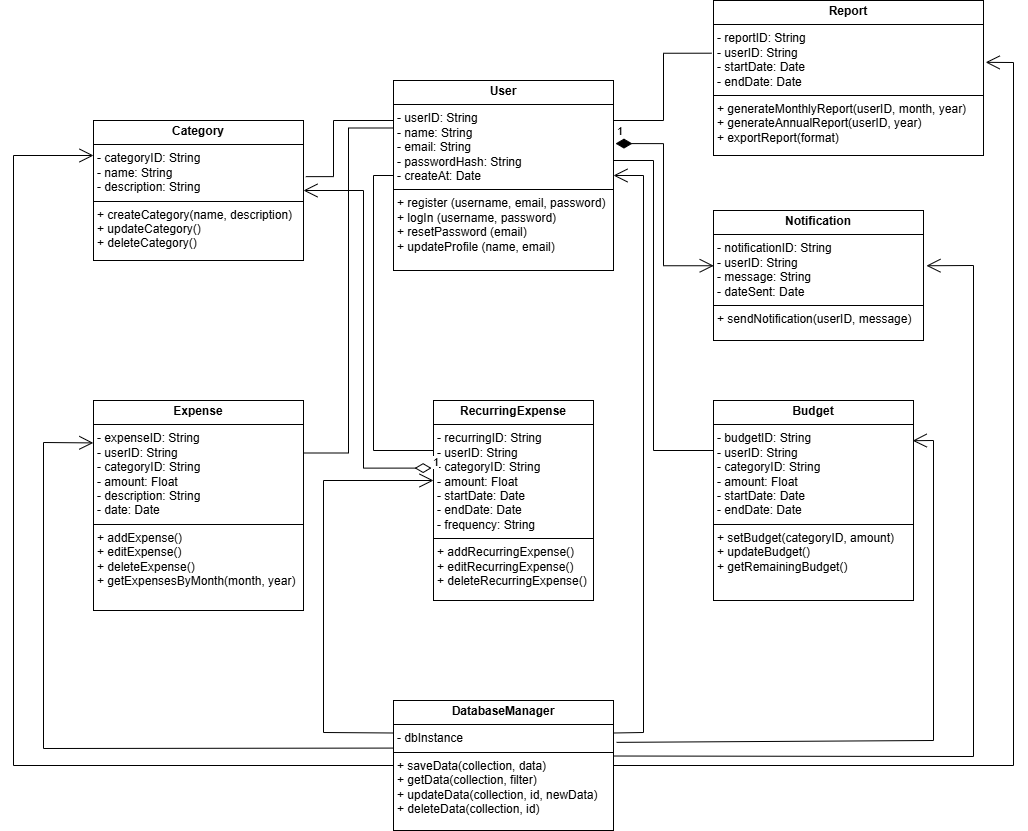

The diagram above was exported from draw.io. Its source (the exported page's mxGraphModel, read from the mxfile embedded in the PNG):
<mxGraphModel dx="2163" dy="754" grid="1" gridSize="10" guides="1" tooltips="1" connect="1" arrows="1" fold="1" page="1" pageScale="1" pageWidth="850" pageHeight="1100" math="0" shadow="0">
  <root>
    <mxCell id="0" />
    <mxCell id="1" parent="0" />
    <mxCell id="COhn-QclXBq87OARWnJY-34" style="edgeStyle=orthogonalEdgeStyle;rounded=0;orthogonalLoop=1;jettySize=auto;html=1;exitX=0;exitY=0.25;exitDx=0;exitDy=0;entryX=1;entryY=0.25;entryDx=0;entryDy=0;endArrow=none;endFill=0;" edge="1" parent="1" source="COhn-QclXBq87OARWnJY-8" target="COhn-QclXBq87OARWnJY-9">
      <mxGeometry relative="1" as="geometry" />
    </mxCell>
    <mxCell id="COhn-QclXBq87OARWnJY-37" style="edgeStyle=orthogonalEdgeStyle;rounded=0;orthogonalLoop=1;jettySize=auto;html=1;exitX=1;exitY=0.25;exitDx=0;exitDy=0;entryX=0;entryY=0.25;entryDx=0;entryDy=0;endArrow=none;endFill=0;" edge="1" parent="1" source="COhn-QclXBq87OARWnJY-8" target="COhn-QclXBq87OARWnJY-11">
      <mxGeometry relative="1" as="geometry">
        <Array as="points">
          <mxPoint x="400" y="440" />
          <mxPoint x="440" y="440" />
          <mxPoint x="440" y="730" />
        </Array>
      </mxGeometry>
    </mxCell>
    <mxCell id="COhn-QclXBq87OARWnJY-40" style="edgeStyle=orthogonalEdgeStyle;rounded=0;orthogonalLoop=1;jettySize=auto;html=1;exitX=0;exitY=0.5;exitDx=0;exitDy=0;entryX=0;entryY=0.25;entryDx=0;entryDy=0;endArrow=none;endFill=0;" edge="1" parent="1" source="COhn-QclXBq87OARWnJY-8" target="COhn-QclXBq87OARWnJY-12">
      <mxGeometry relative="1" as="geometry" />
    </mxCell>
    <mxCell id="COhn-QclXBq87OARWnJY-8" value="&lt;p style=&quot;margin:0px;margin-top:4px;text-align:center;&quot;&gt;&lt;b&gt;User&lt;/b&gt;&lt;/p&gt;&lt;hr size=&quot;1&quot; style=&quot;border-style:solid;&quot;&gt;&lt;p style=&quot;margin:0px;margin-left:4px;&quot;&gt;- userID: String&lt;/p&gt;&lt;p style=&quot;margin:0px;margin-left:4px;&quot;&gt;- name: String&lt;/p&gt;&lt;p style=&quot;margin:0px;margin-left:4px;&quot;&gt;- email: String&lt;/p&gt;&lt;p style=&quot;margin:0px;margin-left:4px;&quot;&gt;- passwordHash: String&lt;/p&gt;&lt;p style=&quot;margin:0px;margin-left:4px;&quot;&gt;- createAt: Date&lt;/p&gt;&lt;hr size=&quot;1&quot; style=&quot;border-style:solid;&quot;&gt;&lt;p style=&quot;margin:0px;margin-left:4px;&quot;&gt;+ register (username, email, password)&lt;/p&gt;&lt;p style=&quot;margin:0px;margin-left:4px;&quot;&gt;+ logIn (username, password)&lt;/p&gt;&lt;p style=&quot;margin:0px;margin-left:4px;&quot;&gt;+ resetPassword (email)&lt;/p&gt;&lt;p style=&quot;margin:0px;margin-left:4px;&quot;&gt;+ updateProfile (name, email)&lt;/p&gt;" style="verticalAlign=top;align=left;overflow=fill;html=1;whiteSpace=wrap;" vertex="1" parent="1">
      <mxGeometry x="180" y="360" width="220" height="190" as="geometry" />
    </mxCell>
    <mxCell id="COhn-QclXBq87OARWnJY-9" value="&lt;p style=&quot;margin:0px;margin-top:4px;text-align:center;&quot;&gt;&lt;b&gt;Expense&lt;/b&gt;&lt;/p&gt;&lt;hr size=&quot;1&quot; style=&quot;border-style:solid;&quot;&gt;&lt;p style=&quot;margin:0px;margin-left:4px;&quot;&gt;- expenseID: String&lt;/p&gt;&lt;p style=&quot;margin:0px;margin-left:4px;&quot;&gt;- userID: String&lt;/p&gt;&lt;p style=&quot;margin:0px;margin-left:4px;&quot;&gt;- categoryID: String&lt;/p&gt;&lt;p style=&quot;margin:0px;margin-left:4px;&quot;&gt;- amount: Float&lt;/p&gt;&lt;p style=&quot;margin:0px;margin-left:4px;&quot;&gt;- description: String&lt;/p&gt;&lt;p style=&quot;margin:0px;margin-left:4px;&quot;&gt;- date: Date&lt;span style=&quot;white-space: pre;&quot;&gt;&#09;&lt;/span&gt;&lt;/p&gt;&lt;hr size=&quot;1&quot; style=&quot;border-style:solid;&quot;&gt;&lt;p style=&quot;margin:0px;margin-left:4px;&quot;&gt;+ addExpense()&lt;/p&gt;&lt;p style=&quot;margin:0px;margin-left:4px;&quot;&gt;+ editExpense()&lt;/p&gt;&lt;p style=&quot;margin:0px;margin-left:4px;&quot;&gt;+ deleteExpense()&lt;/p&gt;&lt;p style=&quot;margin:0px;margin-left:4px;&quot;&gt;+ getExpensesByMonth(month, year)&lt;/p&gt;" style="verticalAlign=top;align=left;overflow=fill;html=1;whiteSpace=wrap;" vertex="1" parent="1">
      <mxGeometry x="-120" y="680" width="210" height="210" as="geometry" />
    </mxCell>
    <mxCell id="COhn-QclXBq87OARWnJY-10" value="&lt;p style=&quot;margin:0px;margin-top:4px;text-align:center;&quot;&gt;&lt;b&gt;Category&lt;/b&gt;&lt;/p&gt;&lt;hr size=&quot;1&quot; style=&quot;border-style:solid;&quot;&gt;&lt;p style=&quot;margin:0px;margin-left:4px;&quot;&gt;- categoryID: String&lt;/p&gt;&lt;p style=&quot;margin:0px;margin-left:4px;&quot;&gt;- name: String&lt;/p&gt;&lt;p style=&quot;margin:0px;margin-left:4px;&quot;&gt;- description: String&lt;/p&gt;&lt;hr size=&quot;1&quot; style=&quot;border-style:solid;&quot;&gt;&lt;p style=&quot;margin:0px;margin-left:4px;&quot;&gt;+ createCategory(name, description)&lt;/p&gt;&lt;p style=&quot;margin:0px;margin-left:4px;&quot;&gt;+ updateCategory()&lt;/p&gt;&lt;p style=&quot;margin:0px;margin-left:4px;&quot;&gt;+ deleteCategory()&lt;/p&gt;" style="verticalAlign=top;align=left;overflow=fill;html=1;whiteSpace=wrap;" vertex="1" parent="1">
      <mxGeometry x="-120" y="400" width="210" height="140" as="geometry" />
    </mxCell>
    <mxCell id="COhn-QclXBq87OARWnJY-11" value="&lt;p style=&quot;margin:0px;margin-top:4px;text-align:center;&quot;&gt;&lt;b&gt;Budget&lt;/b&gt;&lt;/p&gt;&lt;hr size=&quot;1&quot; style=&quot;border-style:solid;&quot;&gt;&lt;p style=&quot;margin:0px;margin-left:4px;&quot;&gt;- budgetID: String&lt;/p&gt;&lt;p style=&quot;margin:0px;margin-left:4px;&quot;&gt;- userID: String&lt;/p&gt;&lt;p style=&quot;margin:0px;margin-left:4px;&quot;&gt;- categoryID: String&lt;/p&gt;&lt;p style=&quot;margin:0px;margin-left:4px;&quot;&gt;- amount: Float&lt;/p&gt;&lt;p style=&quot;margin:0px;margin-left:4px;&quot;&gt;- startDate: Date&lt;/p&gt;&lt;p style=&quot;margin:0px;margin-left:4px;&quot;&gt;- endDate: Date&lt;/p&gt;&lt;hr size=&quot;1&quot; style=&quot;border-style:solid;&quot;&gt;&lt;p style=&quot;margin:0px;margin-left:4px;&quot;&gt;+ setBudget(categoryID, amount)&lt;/p&gt;&lt;p style=&quot;margin:0px;margin-left:4px;&quot;&gt;+ updateBudget()&lt;/p&gt;&lt;p style=&quot;margin:0px;margin-left:4px;&quot;&gt;+ getRemainingBudget()&lt;/p&gt;" style="verticalAlign=top;align=left;overflow=fill;html=1;whiteSpace=wrap;" vertex="1" parent="1">
      <mxGeometry x="500" y="680" width="200" height="200" as="geometry" />
    </mxCell>
    <mxCell id="COhn-QclXBq87OARWnJY-12" value="&lt;p style=&quot;margin:0px;margin-top:4px;text-align:center;&quot;&gt;&lt;b&gt;RecurringExpense&lt;/b&gt;&lt;/p&gt;&lt;hr size=&quot;1&quot; style=&quot;border-style:solid;&quot;&gt;&lt;p style=&quot;margin:0px;margin-left:4px;&quot;&gt;- recurringID: String&lt;/p&gt;&lt;p style=&quot;margin:0px;margin-left:4px;&quot;&gt;- userID: String&lt;/p&gt;&lt;p style=&quot;margin:0px;margin-left:4px;&quot;&gt;- categoryID: String&lt;/p&gt;&lt;p style=&quot;margin:0px;margin-left:4px;&quot;&gt;- amount: Float&lt;/p&gt;&lt;p style=&quot;margin:0px;margin-left:4px;&quot;&gt;- startDate: Date&lt;/p&gt;&lt;p style=&quot;margin:0px;margin-left:4px;&quot;&gt;- endDate: Date&lt;/p&gt;&lt;p style=&quot;margin:0px;margin-left:4px;&quot;&gt;- frequency: String&lt;/p&gt;&lt;hr size=&quot;1&quot; style=&quot;border-style:solid;&quot;&gt;&lt;p style=&quot;margin:0px;margin-left:4px;&quot;&gt;+ addRecurringExpense()&lt;/p&gt;&lt;p style=&quot;margin:0px;margin-left:4px;&quot;&gt;+ editRecurringExpense()&lt;/p&gt;&lt;p style=&quot;margin:0px;margin-left:4px;&quot;&gt;+ deleteRecurringExpense()&lt;/p&gt;" style="verticalAlign=top;align=left;overflow=fill;html=1;whiteSpace=wrap;" vertex="1" parent="1">
      <mxGeometry x="220" y="680" width="160" height="200" as="geometry" />
    </mxCell>
    <mxCell id="COhn-QclXBq87OARWnJY-13" value="&lt;p style=&quot;margin:0px;margin-top:4px;text-align:center;&quot;&gt;&lt;b&gt;Report&lt;/b&gt;&lt;/p&gt;&lt;hr size=&quot;1&quot; style=&quot;border-style:solid;&quot;&gt;&lt;p style=&quot;margin:0px;margin-left:4px;&quot;&gt;- reportID: String&amp;nbsp;&lt;/p&gt;&lt;p style=&quot;margin:0px;margin-left:4px;&quot;&gt;- userID: String&lt;/p&gt;&lt;p style=&quot;margin:0px;margin-left:4px;&quot;&gt;- startDate: Date&lt;/p&gt;&lt;p style=&quot;margin:0px;margin-left:4px;&quot;&gt;- endDate: Date&lt;/p&gt;&lt;hr size=&quot;1&quot; style=&quot;border-style:solid;&quot;&gt;&lt;p style=&quot;margin:0px;margin-left:4px;&quot;&gt;+ generateMonthlyReport(userID, month, year)&lt;/p&gt;&lt;p style=&quot;margin:0px;margin-left:4px;&quot;&gt;+ generateAnnualReport(userID, year)&lt;/p&gt;&lt;p style=&quot;margin:0px;margin-left:4px;&quot;&gt;+ exportReport(format)&lt;/p&gt;" style="verticalAlign=top;align=left;overflow=fill;html=1;whiteSpace=wrap;" vertex="1" parent="1">
      <mxGeometry x="500" y="280" width="270" height="155" as="geometry" />
    </mxCell>
    <mxCell id="COhn-QclXBq87OARWnJY-14" value="&lt;p style=&quot;margin:0px;margin-top:4px;text-align:center;&quot;&gt;&lt;b&gt;Notification&lt;/b&gt;&lt;/p&gt;&lt;hr size=&quot;1&quot; style=&quot;border-style:solid;&quot;&gt;&lt;p style=&quot;margin:0px;margin-left:4px;&quot;&gt;- notificationID: String&lt;/p&gt;&lt;p style=&quot;margin:0px;margin-left:4px;&quot;&gt;- userID: String&lt;/p&gt;&lt;p style=&quot;margin:0px;margin-left:4px;&quot;&gt;- message: String&lt;/p&gt;&lt;p style=&quot;margin:0px;margin-left:4px;&quot;&gt;- dateSent: Date&lt;/p&gt;&lt;hr size=&quot;1&quot; style=&quot;border-style:solid;&quot;&gt;&lt;p style=&quot;margin:0px;margin-left:4px;&quot;&gt;+ sendNotification(userID, message)&lt;/p&gt;" style="verticalAlign=top;align=left;overflow=fill;html=1;whiteSpace=wrap;" vertex="1" parent="1">
      <mxGeometry x="500" y="490" width="210" height="130" as="geometry" />
    </mxCell>
    <mxCell id="COhn-QclXBq87OARWnJY-15" value="&lt;p style=&quot;margin:0px;margin-top:4px;text-align:center;&quot;&gt;&lt;b&gt;DatabaseManager&lt;/b&gt;&lt;/p&gt;&lt;hr size=&quot;1&quot; style=&quot;border-style:solid;&quot;&gt;&lt;p style=&quot;margin:0px;margin-left:4px;&quot;&gt;- dbInstance&lt;/p&gt;&lt;hr size=&quot;1&quot; style=&quot;border-style:solid;&quot;&gt;&lt;p style=&quot;margin:0px;margin-left:4px;&quot;&gt;+ saveData(collection, data)&lt;/p&gt;&lt;p style=&quot;margin:0px;margin-left:4px;&quot;&gt;+ getData(collection, filter)&lt;/p&gt;&lt;p style=&quot;margin:0px;margin-left:4px;&quot;&gt;+ updateData(collection, id, newData)&lt;/p&gt;&lt;p style=&quot;margin:0px;margin-left:4px;&quot;&gt;+ deleteData(collection, id)&lt;/p&gt;" style="verticalAlign=top;align=left;overflow=fill;html=1;whiteSpace=wrap;" vertex="1" parent="1">
      <mxGeometry x="180" y="980" width="220" height="130" as="geometry" />
    </mxCell>
    <mxCell id="COhn-QclXBq87OARWnJY-36" style="edgeStyle=orthogonalEdgeStyle;rounded=0;orthogonalLoop=1;jettySize=auto;html=1;exitX=0;exitY=0.25;exitDx=0;exitDy=0;entryX=1.011;entryY=0.401;entryDx=0;entryDy=0;entryPerimeter=0;endArrow=none;endFill=0;" edge="1" parent="1" source="COhn-QclXBq87OARWnJY-8" target="COhn-QclXBq87OARWnJY-10">
      <mxGeometry relative="1" as="geometry">
        <Array as="points">
          <mxPoint x="180" y="400" />
          <mxPoint x="120" y="400" />
          <mxPoint x="120" y="456" />
        </Array>
      </mxGeometry>
    </mxCell>
    <mxCell id="COhn-QclXBq87OARWnJY-38" style="edgeStyle=orthogonalEdgeStyle;rounded=0;orthogonalLoop=1;jettySize=auto;html=1;exitX=1;exitY=0.25;exitDx=0;exitDy=0;entryX=-0.007;entryY=0.34;entryDx=0;entryDy=0;entryPerimeter=0;endArrow=none;endFill=0;" edge="1" parent="1" source="COhn-QclXBq87OARWnJY-8" target="COhn-QclXBq87OARWnJY-13">
      <mxGeometry relative="1" as="geometry">
        <Array as="points">
          <mxPoint x="400" y="400" />
          <mxPoint x="450" y="400" />
          <mxPoint x="450" y="333" />
        </Array>
      </mxGeometry>
    </mxCell>
    <mxCell id="COhn-QclXBq87OARWnJY-39" value="1" style="endArrow=open;html=1;endSize=12;startArrow=diamondThin;startSize=14;startFill=1;edgeStyle=orthogonalEdgeStyle;align=left;verticalAlign=bottom;rounded=0;exitX=1.009;exitY=0.332;exitDx=0;exitDy=0;exitPerimeter=0;entryX=0.001;entryY=0.425;entryDx=0;entryDy=0;entryPerimeter=0;" edge="1" parent="1" source="COhn-QclXBq87OARWnJY-8" target="COhn-QclXBq87OARWnJY-14">
      <mxGeometry x="-1" y="3" relative="1" as="geometry">
        <mxPoint x="260" y="610" as="sourcePoint" />
        <mxPoint x="420" y="610" as="targetPoint" />
      </mxGeometry>
    </mxCell>
    <mxCell id="COhn-QclXBq87OARWnJY-41" value="1" style="endArrow=open;html=1;endSize=12;startArrow=diamondThin;startSize=14;startFill=0;edgeStyle=orthogonalEdgeStyle;align=left;verticalAlign=bottom;rounded=0;exitX=-0.012;exitY=0.338;exitDx=0;exitDy=0;exitPerimeter=0;entryX=1;entryY=0.5;entryDx=0;entryDy=0;" edge="1" parent="1" source="COhn-QclXBq87OARWnJY-12" target="COhn-QclXBq87OARWnJY-10">
      <mxGeometry x="-1" y="3" relative="1" as="geometry">
        <mxPoint x="130" y="930" as="sourcePoint" />
        <mxPoint x="290" y="930" as="targetPoint" />
        <Array as="points">
          <mxPoint x="150" y="748" />
          <mxPoint x="150" y="470" />
        </Array>
      </mxGeometry>
    </mxCell>
    <mxCell id="COhn-QclXBq87OARWnJY-42" value="" style="endArrow=open;endFill=1;endSize=12;html=1;rounded=0;exitX=1;exitY=0.25;exitDx=0;exitDy=0;entryX=1;entryY=0.5;entryDx=0;entryDy=0;" edge="1" parent="1" source="COhn-QclXBq87OARWnJY-15" target="COhn-QclXBq87OARWnJY-8">
      <mxGeometry width="160" relative="1" as="geometry">
        <mxPoint x="440" y="1010" as="sourcePoint" />
        <mxPoint x="600" y="1010" as="targetPoint" />
        <Array as="points">
          <mxPoint x="430" y="1012" />
          <mxPoint x="430" y="455" />
        </Array>
      </mxGeometry>
    </mxCell>
    <mxCell id="COhn-QclXBq87OARWnJY-43" value="" style="endArrow=open;endFill=1;endSize=12;html=1;rounded=0;exitX=1.014;exitY=0.322;exitDx=0;exitDy=0;exitPerimeter=0;entryX=0.996;entryY=0.201;entryDx=0;entryDy=0;entryPerimeter=0;" edge="1" parent="1" source="COhn-QclXBq87OARWnJY-15" target="COhn-QclXBq87OARWnJY-11">
      <mxGeometry width="160" relative="1" as="geometry">
        <mxPoint x="460" y="1040" as="sourcePoint" />
        <mxPoint x="800" y="510" as="targetPoint" />
        <Array as="points">
          <mxPoint x="720" y="1020" />
          <mxPoint x="720" y="720" />
        </Array>
      </mxGeometry>
    </mxCell>
    <mxCell id="COhn-QclXBq87OARWnJY-44" value="" style="endArrow=open;endFill=1;endSize=12;html=1;rounded=0;exitX=1;exitY=0.5;exitDx=0;exitDy=0;entryX=1.008;entryY=0.399;entryDx=0;entryDy=0;entryPerimeter=0;" edge="1" parent="1" source="COhn-QclXBq87OARWnJY-15" target="COhn-QclXBq87OARWnJY-13">
      <mxGeometry width="160" relative="1" as="geometry">
        <mxPoint x="480" y="1060" as="sourcePoint" />
        <mxPoint x="800" y="570" as="targetPoint" />
        <Array as="points">
          <mxPoint x="800" y="1045" />
          <mxPoint x="800" y="342" />
        </Array>
      </mxGeometry>
    </mxCell>
    <mxCell id="COhn-QclXBq87OARWnJY-45" value="" style="endArrow=open;endFill=1;endSize=12;html=1;rounded=0;exitX=1.004;exitY=0.427;exitDx=0;exitDy=0;exitPerimeter=0;entryX=1.014;entryY=0.425;entryDx=0;entryDy=0;entryPerimeter=0;" edge="1" parent="1" source="COhn-QclXBq87OARWnJY-15" target="COhn-QclXBq87OARWnJY-14">
      <mxGeometry width="160" relative="1" as="geometry">
        <mxPoint x="490" y="1080" as="sourcePoint" />
        <mxPoint x="750" y="590" as="targetPoint" />
        <Array as="points">
          <mxPoint x="760" y="1036" />
          <mxPoint x="760" y="545" />
        </Array>
      </mxGeometry>
    </mxCell>
    <mxCell id="COhn-QclXBq87OARWnJY-46" value="" style="endArrow=open;endFill=1;endSize=12;html=1;rounded=0;exitX=0;exitY=0.25;exitDx=0;exitDy=0;entryX=0;entryY=0.4;entryDx=0;entryDy=0;entryPerimeter=0;" edge="1" parent="1" source="COhn-QclXBq87OARWnJY-15" target="COhn-QclXBq87OARWnJY-12">
      <mxGeometry width="160" relative="1" as="geometry">
        <mxPoint x="-40" y="950" as="sourcePoint" />
        <mxPoint x="120" y="950" as="targetPoint" />
        <Array as="points">
          <mxPoint x="110" y="1012" />
          <mxPoint x="110" y="760" />
        </Array>
      </mxGeometry>
    </mxCell>
    <mxCell id="COhn-QclXBq87OARWnJY-47" value="" style="endArrow=open;endFill=1;endSize=12;html=1;rounded=0;exitX=-0.004;exitY=0.366;exitDx=0;exitDy=0;exitPerimeter=0;entryX=-0.001;entryY=0.202;entryDx=0;entryDy=0;entryPerimeter=0;" edge="1" parent="1" source="COhn-QclXBq87OARWnJY-15" target="COhn-QclXBq87OARWnJY-9">
      <mxGeometry width="160" relative="1" as="geometry">
        <mxPoint x="-90" y="960" as="sourcePoint" />
        <mxPoint x="-170" y="750" as="targetPoint" />
        <Array as="points">
          <mxPoint x="-170" y="1028" />
          <mxPoint x="-170" y="722" />
        </Array>
      </mxGeometry>
    </mxCell>
    <mxCell id="COhn-QclXBq87OARWnJY-48" value="" style="endArrow=open;endFill=1;endSize=12;html=1;rounded=0;exitX=0;exitY=0.5;exitDx=0;exitDy=0;entryX=0;entryY=0.25;entryDx=0;entryDy=0;" edge="1" parent="1" source="COhn-QclXBq87OARWnJY-15" target="COhn-QclXBq87OARWnJY-10">
      <mxGeometry width="160" relative="1" as="geometry">
        <mxPoint x="-190" y="1080" as="sourcePoint" />
        <mxPoint x="-290" y="1045" as="targetPoint" />
        <Array as="points">
          <mxPoint x="-200" y="1045" />
          <mxPoint x="-200" y="435" />
        </Array>
      </mxGeometry>
    </mxCell>
  </root>
</mxGraphModel>